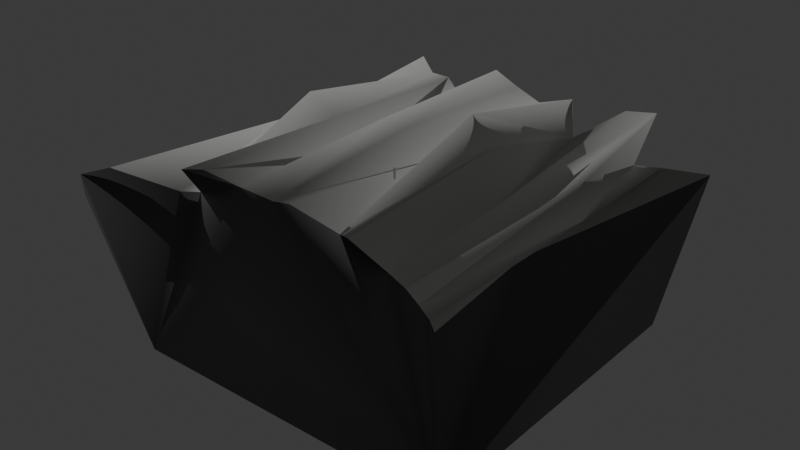 # Source: garrage.blend  (saved by Blender 4.5.90; exported with 4.5.12 LTS)
import bpy
from mathutils import Matrix  # noqa: F401  (used for matrix-valued properties, if any)

bpy.ops.wm.read_factory_settings(use_empty=True)
scene = bpy.context.scene
scene.name = 'Scene'

# ---- collections
col_base = bpy.data.collections.new('base'); scene.collection.children.link(col_base)
col_lights = bpy.data.collections.new('lights'); scene.collection.children.link(col_lights)
col_collection_3 = bpy.data.collections.new('Collection 3'); scene.collection.children.link(col_collection_3)

# ---- materials (node trees are filled in below, after node groups)
mat_base = bpy.data.materials.new('base')
mat_base.alpha_threshold = 0.0
mat_base.roughness = 0.5
mat_base.line_color = (0.0, 0.0, 0.0, 1.0)
mat_roofbeam = bpy.data.materials.new('roofBeam')
mat_floor = bpy.data.materials.new('floor')

# ---- material node trees
mat_base.use_nodes = True; mat_base.node_tree.nodes.clear()
_N = mat_base.node_tree.nodes; _L = mat_base.node_tree.links
n0 = _N.new('ShaderNodeOutputMaterial'); n0.name = 'Material Output'; n0.location = (200, 100)
n1 = _N.new('ShaderNodeBsdfPrincipled'); n1.name = 'Principled BSDF'; n1.location = (-200, 100)
n1.inputs[0].default_value = (0.1358, 0.1358, 0.1358, 1.0)
n1.inputs[3].default_value = 1.45
_L.new(n1.outputs[0], n0.inputs[0])
n0.is_active_output = True
mat_roofbeam.use_nodes = True; mat_roofbeam.node_tree.nodes.clear()
_N = mat_roofbeam.node_tree.nodes; _L = mat_roofbeam.node_tree.links
n0 = _N.new('ShaderNodeBsdfPrincipled'); n0.name = 'Principled BSDF'; n0.location = (-200, 100)
n0.inputs[0].default_value = (0.8044, 0.8276, 0.7816, 1.0)
n0.inputs[2].default_value = 1.0
n1 = _N.new('ShaderNodeOutputMaterial'); n1.name = 'Material Output'; n1.location = (200, 100)
n2 = _N.new('ShaderNodeTexNoise'); n2.name = 'Noise Texture'; n2.location = (-697, 101)
_L.new(n0.outputs[0], n1.inputs[0])
n1.is_active_output = True
mat_floor.use_nodes = True; mat_floor.node_tree.nodes.clear()
_N = mat_floor.node_tree.nodes; _L = mat_floor.node_tree.links
n0 = _N.new('ShaderNodeBsdfPrincipled'); n0.name = 'Principled BSDF'; n0.location = (-200, 100)
n0.inputs[0].default_value = (0.05871, 0.1143, 0.2504, 1.0)
n1 = _N.new('ShaderNodeOutputMaterial'); n1.name = 'Material Output'; n1.location = (200, 100)
_L.new(n0.outputs[0], n1.inputs[0])
n1.is_active_output = True

# ---- world
world_world = bpy.data.worlds.new('World'); scene.world = world_world
world_world.use_nodes = True; world_world.node_tree.nodes.clear()
_N = world_world.node_tree.nodes; _L = world_world.node_tree.links
n0 = _N.new('ShaderNodeOutputWorld'); n0.name = 'World Output'; n0.location = (200, 100)
n1 = _N.new('ShaderNodeBackground'); n1.name = 'Background'; n1.location = (-200, 100)
n1.inputs[0].default_value = (0.05088, 0.05088, 0.05088, 1.0)
_L.new(n1.outputs[0], n0.inputs[0])
n0.is_active_output = True
world_world.color = (0.05088, 0.05088, 0.05088)
world_world.sun_shadow_jitter_overblur = 0.0

# ---- lights
light_sun = bpy.data.lights.new('Sun', 'SUN')
light_sun.energy = 1.0
light_point = bpy.data.lights.new('Point', 'SPOT')
light_point.energy = 3762.0

# ---- meshes
me_plane = bpy.data.meshes.new('Plane')
me_plane.from_pydata([(1.0, -1.0, 0.0), (1.0, 1.0, 0.0), (0.0, -1.0, 0.0), (0.0, 1.0, 0.0), (0.8793, -0.8939, 0.8283), (1.161, 1.142, 0.9422), (0.7502, -0.8438, 0.8923), (0.8103, 0.9345, 0.9714), (0.559, -0.815, 0.9661), (0.6617, 1.064, 1.209), (0.35, -0.9103, 1.135), (0.365, 0.9954, 1.226), (0.0, -0.9755, 1.214), (0.0, 0.9809, 1.22), (-1.0, -1.0, 0.0), (-1.0, 1.0, 0.0), (-1.197, -1.173, 0.9565), (-0.8272, 0.8481, 0.8072), (-0.9617, -1.163, 1.171), (-0.8675, 1.021, 1.047), (-0.5957, -0.9037, 1.053), (-0.6381, 1.007, 1.153), (-0.376, -1.058, 1.293), (-0.3467, 0.8913, 1.115), (0.734, 0.0, 0.7696), (1.042, 0.0, 1.276), (0.9377, 1.015, 0.9633), (0.8448, -0.886, 0.8736), (0.5801, 0.0, 1.016), (0.811, 1.14, 1.21), (0.6656, -0.8341, 0.9417), (0.4012, 0.0, 1.447), (0.4606, 0.8663, 1.061), (0.5105, -1.033, 1.22), (0.0, 0.0, 1.277), (0.1817, 0.9416, 1.177), (0.184, -1.052, 1.287), (-1.001, 0.0, 0.8773), (-0.9049, 0.0, 1.096), (-0.8396, 0.8787, 0.8685), (-1.102, -1.243, 1.122), (-0.7014, 0.0, 1.303), (-0.8021, 1.121, 1.194), (-0.7161, -0.9401, 1.035), (-0.3377, 0.0, 1.06), (-0.4933, 0.9755, 1.166), (-0.5216, -1.07, 1.256), (-0.1836, 1.031, 1.266), (-0.1831, -1.009, 1.244), (-0.1837, 0.0, 1.272), (-0.5063, 0.0, 1.207), (-0.7592, 0.0, 1.115), (-0.9159, 0.0, 0.9423), (0.1811, 0.0, 1.149), (0.5394, 0.0, 1.312), (0.6776, 0.0, 0.9638), (1.055, 0.0, 1.076)], [], [(2, 3, 1, 0), (1, 5, 24, 4, 0), (56, 25, 6, 27), (55, 28, 8, 30), (54, 31, 10, 33), (53, 34, 12, 36), (2, 0, 4, 27, 6, 30, 8, 33, 10, 36, 12), (1, 3, 13, 35, 11, 32, 9, 29, 7, 26, 5), (2, 14, 15, 3), (15, 14, 16, 37, 17), (52, 40, 18, 38), (51, 43, 20, 41), (50, 46, 22, 44), (49, 48, 12, 34), (2, 12, 48, 22, 46, 20, 43, 18, 40, 16, 14), (15, 17, 39, 19, 42, 21, 45, 23, 47, 13, 3), (47, 49, 34, 13), (23, 44, 49, 47), (44, 22, 48, 49), (45, 50, 44, 23), (21, 41, 50, 45), (41, 20, 46, 50), (42, 51, 41, 21), (19, 38, 51, 42), (38, 18, 43, 51), (39, 52, 38, 19), (17, 37, 52, 39), (37, 16, 40, 52), (31, 53, 36, 10), (11, 35, 53, 31), (35, 13, 34, 53), (28, 54, 33, 8), (9, 32, 54, 28), (32, 11, 31, 54), (25, 55, 30, 6), (7, 29, 55, 25), (29, 9, 28, 55), (24, 56, 27, 4), (5, 26, 56, 24), (26, 7, 25, 56)])
me_plane.polygons.foreach_set('use_smooth', [True] * 40)
me_plane.polygons.foreach_set('material_index', [2, 0, 1, 1, 1, 1, 0, 0, 2, 0, 1, 1, 1, 1, 0, 0, 1, 1, 1, 1, 1, 1, 1, 1, 1, 1, 1, 1, 1, 1, 1, 1, 1, 1, 1, 1, 1, 1, 1, 1])
_k = {(0, 2): 1.0, (0, 1): 1.0, (1, 3): 1.0, (5, 24): 1.0, (1, 5): 1.0, (0, 4): 1.0, (5, 26): 1.0, (6, 27): 1.0, (7, 29): 1.0, (8, 30): 1.0, (9, 32): 1.0, (10, 33): 1.0, (11, 35): 1.0, (12, 36): 1.0, (2, 12): 1.0, (3, 13): 1.0, (2, 14): 1.0, (14, 15): 1.0, (3, 15): 1.0, (17, 37): 1.0, (15, 17): 1.0, (14, 16): 1.0, (17, 39): 1.0, (18, 40): 1.0, (19, 42): 1.0, (20, 43): 1.0, (21, 45): 1.0, (22, 46): 1.0, (23, 47): 1.0, (12, 48): 1.0, (4, 24): 1.0, (7, 26): 1.0, (4, 27): 1.0, (9, 29): 1.0, (6, 30): 1.0, (11, 32): 1.0, (8, 33): 1.0, (13, 35): 1.0, (10, 36): 1.0, (16, 37): 1.0, (19, 39): 1.0, (16, 40): 1.0, (21, 42): 1.0, (18, 43): 1.0, (23, 45): 1.0, (20, 46): 1.0, (13, 47): 1.0, (22, 48): 1.0}
me_plane.attributes.new('crease_edge', 'FLOAT', 'EDGE').data.foreach_set('value', [_k.get((min(e.vertices), max(e.vertices)), 0.0) for e in me_plane.edges])
_uv = me_plane.uv_layers.new(name='UVMap')
_uv.uv.foreach_set('vector', [0.5, 0.0, 0.5, 1.0, 1.0, 1.0, 1.0, 0.0, 1.0, 1.0, 1.0, 1.0, 1.0, 0.5, 1.0, 0.0, 1.0, 0.0, 1.0, 0.5, 1.0, 0.5, 1.0, 0.0, 1.0, 0.0, 1.0, 0.5, 1.0, 0.5, 1.0, 0.0, 1.0, 0.0, 1.0, 0.5, 1.0, 0.5, 1.0, 0.0, 1.0, 0.0, 1.0, 0.5, 1.0, 0.5, 1.0, 0.0, 1.0, 0.0, 0.5, 0.0, 1.0, 0.0, 1.0, 0.0, 1.0, 0.0, 1.0, 0.0, 1.0, 0.0, 1.0, 0.0, 1.0, 0.0, 1.0, 0.0, 1.0, 0.0, 1.0, 0.0, 1.0, 1.0, 0.5, 1.0, 1.0, 1.0, 1.0, 1.0, 1.0, 1.0, 1.0, 1.0, 1.0, 1.0, 1.0, 1.0, 1.0, 1.0, 1.0, 1.0, 1.0, 1.0, 0.5, 0.0, 1.0, 0.0, 1.0, 1.0, 0.5, 1.0, 1.0, 1.0, 1.0, 0.0, 1.0, 0.0, 1.0, 0.5, 1.0, 1.0, 1.0, 0.5, 1.0, 0.0, 1.0, 0.0, 1.0, 0.5, 1.0, 0.5, 1.0, 0.0, 1.0, 0.0, 1.0, 0.5, 1.0, 0.5, 1.0, 0.0, 1.0, 0.0, 1.0, 0.5, 1.0, 0.5, 1.0, 0.0, 1.0, 0.0, 1.0, 0.5, 0.5, 0.0, 1.0, 0.0, 1.0, 0.0, 1.0, 0.0, 1.0, 0.0, 1.0, 0.0, 1.0, 0.0, 1.0, 0.0, 1.0, 0.0, 1.0, 0.0, 1.0, 0.0, 1.0, 1.0, 1.0, 1.0, 1.0, 1.0, 1.0, 1.0, 1.0, 1.0, 1.0, 1.0, 1.0, 1.0, 1.0, 1.0, 1.0, 1.0, 1.0, 1.0, 0.5, 1.0, 1.0, 1.0, 1.0, 0.5, 1.0, 0.5, 1.0, 1.0, 1.0, 1.0, 1.0, 0.5, 1.0, 0.5, 1.0, 1.0, 1.0, 0.5, 1.0, 0.0, 1.0, 0.0, 1.0, 0.5, 1.0, 1.0, 1.0, 0.5, 1.0, 0.5, 1.0, 1.0, 1.0, 1.0, 1.0, 0.5, 1.0, 0.5, 1.0, 1.0, 1.0, 0.5, 1.0, 0.0, 1.0, 0.0, 1.0, 0.5, 1.0, 1.0, 1.0, 0.5, 1.0, 0.5, 1.0, 1.0, 1.0, 1.0, 1.0, 0.5, 1.0, 0.5, 1.0, 1.0, 1.0, 0.5, 1.0, 0.0, 1.0, 0.0, 1.0, 0.5, 1.0, 1.0, 1.0, 0.5, 1.0, 0.5, 1.0, 1.0, 1.0, 1.0, 1.0, 0.5, 1.0, 0.5, 1.0, 1.0, 1.0, 0.5, 1.0, 0.0, 1.0, 0.0, 1.0, 0.5, 1.0, 0.5, 1.0, 0.5, 1.0, 0.0, 1.0, 0.0, 1.0, 1.0, 1.0, 1.0, 1.0, 0.5, 1.0, 0.5, 1.0, 1.0, 1.0, 1.0, 1.0, 0.5, 1.0, 0.5, 1.0, 0.5, 1.0, 0.5, 1.0, 0.0, 1.0, 0.0, 1.0, 1.0, 1.0, 1.0, 1.0, 0.5, 1.0, 0.5, 1.0, 1.0, 1.0, 1.0, 1.0, 0.5, 1.0, 0.5, 1.0, 0.5, 1.0, 0.5, 1.0, 0.0, 1.0, 0.0, 1.0, 1.0, 1.0, 1.0, 1.0, 0.5, 1.0, 0.5, 1.0, 1.0, 1.0, 1.0, 1.0, 0.5, 1.0, 0.5, 1.0, 0.5, 1.0, 0.5, 1.0, 0.0, 1.0, 0.0, 1.0, 1.0, 1.0, 1.0, 1.0, 0.5, 1.0, 0.5, 1.0, 1.0, 1.0, 1.0, 1.0, 0.5, 1.0, 0.5])
me_plane.materials.append(mat_base)
me_plane.materials.append(mat_roofbeam)
me_plane.materials.append(mat_floor)
me_plane.update()
me_cylinder = bpy.data.meshes.new('Cylinder')
me_cylinder.from_pydata([(0.0, 1.0, -1.155), (0.0, 1.0, 0.8448), (0.3827, 0.9239, -1.155), (0.3827, 0.9239, 0.8448), (0.7071, 0.7071, -1.155), (0.7071, 0.7071, 0.8448), (0.9239, 0.3827, -1.155), (0.9239, 0.3827, 0.8448), (1.0, 0.0, -1.155), (1.0, 0.0, 0.8448), (0.9239, -0.3827, -1.155), (0.9239, -0.3827, 0.8448), (0.7071, -0.7071, -1.155), (0.7071, -0.7071, 0.8448), (0.3827, -0.9239, -1.155), (0.3827, -0.9239, 0.8448), (0.0, -1.0, -1.155), (0.0, -1.0, 0.8448), (-0.3827, -0.9239, -1.155), (-0.3827, -0.9239, 0.8448), (-0.7071, -0.7071, -1.155), (-0.7071, -0.7071, 0.8448), (-0.9239, -0.3827, -1.155), (-0.9239, -0.3827, 0.8448), (-1.0, 0.0, -1.155), (-1.0, 0.0, 0.8448), (-0.9239, 0.3827, -1.155), (-0.9239, 0.3827, 0.8448), (-0.7071, 0.7071, -1.155), (-0.7071, 0.7071, 0.8448), (-0.3827, 0.9239, -1.155), (-0.3827, 0.9239, 0.8448), (-29.78, 1.037, -2.247), (-29.78, 1.037, 0.8777), (-29.4, 0.9611, -2.247), (-29.4, 0.9611, 0.8777), (-29.07, 0.7443, -2.247), (-29.07, 0.7443, 0.8777), (-28.86, 0.4199, -2.247), (-28.86, 0.4199, 0.8777), (-28.78, 0.03723, -2.247), (-28.78, 0.03723, 0.8777), (-28.86, -0.3455, -2.247), (-28.86, -0.3455, 0.8777), (-29.07, -0.6699, -2.247), (-29.07, -0.6699, 0.8777), (-29.4, -0.8866, -2.247), (-29.4, -0.8866, 0.8777), (-29.78, -0.9628, -2.247), (-29.78, -0.9628, 0.8777), (-30.16, -0.8866, -2.247), (-30.16, -0.8866, 0.8777), (-30.49, -0.6699, -2.247), (-30.49, -0.6699, 0.8777), (-30.7, -0.3455, -2.247), (-30.7, -0.3455, 0.8777), (-30.78, 0.03723, -2.247), (-30.78, 0.03723, 0.8777), (-30.7, 0.4199, -2.247), (-30.7, 0.4199, 0.8777), (-30.49, 0.7443, -2.247), (-30.49, 0.7443, 0.8777), (-30.16, 0.9611, -2.247), (-30.16, 0.9611, 0.8777), (-29.78, 52.84, -2.247), (-29.78, 52.84, 0.8777), (-29.4, 52.76, -2.247), (-29.4, 52.76, 0.8777), (-29.07, 52.54, -2.247), (-29.07, 52.54, 0.8777), (-28.86, 52.22, -2.247), (-28.86, 52.22, 0.8777), (-28.78, 51.84, -2.247), (-28.78, 51.84, 0.8777), (-28.86, 51.45, -2.247), (-28.86, 51.45, 0.8777), (-29.07, 51.13, -2.247), (-29.07, 51.13, 0.8777), (-29.4, 50.91, -2.247), (-29.4, 50.91, 0.8777), (-29.78, 50.84, -2.247), (-29.78, 50.84, 0.8777), (-30.16, 50.91, -2.247), (-30.16, 50.91, 0.8777), (-30.49, 51.13, -2.247), (-30.49, 51.13, 0.8777), (-30.7, 51.45, -2.247), (-30.7, 51.45, 0.8777), (-30.78, 51.84, -2.247), (-30.78, 51.84, 0.8777), (-30.7, 52.22, -2.247), (-30.7, 52.22, 0.8777), (-30.49, 52.54, -2.247), (-30.49, 52.54, 0.8777), (-30.16, 52.76, -2.247), (-30.16, 52.76, 0.8777)], [], [(0, 1, 3, 2), (2, 3, 5, 4), (4, 5, 7, 6), (6, 7, 9, 8), (8, 9, 11, 10), (10, 11, 13, 12), (12, 13, 15, 14), (14, 15, 17, 16), (16, 17, 19, 18), (18, 19, 21, 20), (20, 21, 23, 22), (22, 23, 25, 24), (24, 25, 27, 26), (26, 27, 29, 28), (3, 1, 31, 29, 27, 25, 23, 21, 19, 17, 15, 13, 11, 9, 7, 5), (28, 29, 31, 30), (30, 31, 1, 0), (0, 2, 4, 6, 8, 10, 12, 14, 16, 18, 20, 22, 24, 26, 28, 30), (32, 33, 35, 34), (34, 35, 37, 36), (36, 37, 39, 38), (38, 39, 41, 40), (40, 41, 43, 42), (42, 43, 45, 44), (44, 45, 47, 46), (46, 47, 49, 48), (48, 49, 51, 50), (50, 51, 53, 52), (52, 53, 55, 54), (54, 55, 57, 56), (56, 57, 59, 58), (58, 59, 61, 60), (35, 33, 63, 61, 59, 57, 55, 53, 51, 49, 47, 45, 43, 41, 39, 37), (60, 61, 63, 62), (62, 63, 33, 32), (32, 34, 36, 38, 40, 42, 44, 46, 48, 50, 52, 54, 56, 58, 60, 62), (64, 65, 67, 66), (66, 67, 69, 68), (68, 69, 71, 70), (70, 71, 73, 72), (72, 73, 75, 74), (74, 75, 77, 76), (76, 77, 79, 78), (78, 79, 81, 80), (80, 81, 83, 82), (82, 83, 85, 84), (84, 85, 87, 86), (86, 87, 89, 88), (88, 89, 91, 90), (90, 91, 93, 92), (67, 65, 95, 93, 91, 89, 87, 85, 83, 81, 79, 77, 75, 73, 71, 69), (92, 93, 95, 94), (94, 95, 65, 64), (64, 66, 68, 70, 72, 74, 76, 78, 80, 82, 84, 86, 88, 90, 92, 94)])
_uv = me_cylinder.uv_layers.new(name='UVMap')
_uv.uv.foreach_set('vector', [1.0, 0.5, 1.0, 1.0, 0.9375, 1.0, 0.9375, 0.5, 0.9375, 0.5, 0.9375, 1.0, 0.875, 1.0, 0.875, 0.5, 0.875, 0.5, 0.875, 1.0, 0.8125, 1.0, 0.8125, 0.5, 0.8125, 0.5, 0.8125, 1.0, 0.75, 1.0, 0.75, 0.5, 0.75, 0.5, 0.75, 1.0, 0.6875, 1.0, 0.6875, 0.5, 0.6875, 0.5, 0.6875, 1.0, 0.625, 1.0, 0.625, 0.5, 0.625, 0.5, 0.625, 1.0, 0.5625, 1.0, 0.5625, 0.5, 0.5625, 0.5, 0.5625, 1.0, 0.5, 1.0, 0.5, 0.5, 0.5, 0.5, 0.5, 1.0, 0.4375, 1.0, 0.4375, 0.5, 0.4375, 0.5, 0.4375, 1.0, 0.375, 1.0, 0.375, 0.5, 0.375, 0.5, 0.375, 1.0, 0.3125, 1.0, 0.3125, 0.5, 0.3125, 0.5, 0.3125, 1.0, 0.25, 1.0, 0.25, 0.5, 0.25, 0.5, 0.25, 1.0, 0.1875, 1.0, 0.1875, 0.5, 0.1875, 0.5, 0.1875, 1.0, 0.125, 1.0, 0.125, 0.5, 0.3418, 0.4717, 0.25, 0.49, 0.1582, 0.4717, 0.08029, 0.4197, 0.02827, 0.3418, 0.01, 0.25, 0.02827, 0.1582, 0.08029, 0.08029, 0.1582, 0.02827, 0.25, 0.01, 0.3418, 0.02827, 0.4197, 0.08029, 0.4717, 0.1582, 0.49, 0.25, 0.4717, 0.3418, 0.4197, 0.4197, 0.125, 0.5, 0.125, 1.0, 0.0625, 1.0, 0.0625, 0.5, 0.0625, 0.5, 0.0625, 1.0, 0.0, 1.0, 0.0, 0.5, 0.75, 0.49, 0.8418, 0.4717, 0.9197, 0.4197, 0.9717, 0.3418, 0.99, 0.25, 0.9717, 0.1582, 0.9197, 0.08029, 0.8418, 0.02827, 0.75, 0.01, 0.6582, 0.02827, 0.5803, 0.08029, 0.5283, 0.1582, 0.51, 0.25, 0.5283, 0.3418, 0.5803, 0.4197, 0.6582, 0.4717, 1.0, 0.5, 1.0, 1.0, 0.9375, 1.0, 0.9375, 0.5, 0.9375, 0.5, 0.9375, 1.0, 0.875, 1.0, 0.875, 0.5, 0.875, 0.5, 0.875, 1.0, 0.8125, 1.0, 0.8125, 0.5, 0.8125, 0.5, 0.8125, 1.0, 0.75, 1.0, 0.75, 0.5, 0.75, 0.5, 0.75, 1.0, 0.6875, 1.0, 0.6875, 0.5, 0.6875, 0.5, 0.6875, 1.0, 0.625, 1.0, 0.625, 0.5, 0.625, 0.5, 0.625, 1.0, 0.5625, 1.0, 0.5625, 0.5, 0.5625, 0.5, 0.5625, 1.0, 0.5, 1.0, 0.5, 0.5, 0.5, 0.5, 0.5, 1.0, 0.4375, 1.0, 0.4375, 0.5, 0.4375, 0.5, 0.4375, 1.0, 0.375, 1.0, 0.375, 0.5, 0.375, 0.5, 0.375, 1.0, 0.3125, 1.0, 0.3125, 0.5, 0.3125, 0.5, 0.3125, 1.0, 0.25, 1.0, 0.25, 0.5, 0.25, 0.5, 0.25, 1.0, 0.1875, 1.0, 0.1875, 0.5, 0.1875, 0.5, 0.1875, 1.0, 0.125, 1.0, 0.125, 0.5, 0.3418, 0.4717, 0.25, 0.49, 0.1582, 0.4717, 0.08029, 0.4197, 0.02827, 0.3418, 0.01, 0.25, 0.02827, 0.1582, 0.08029, 0.08029, 0.1582, 0.02827, 0.25, 0.01, 0.3418, 0.02827, 0.4197, 0.08029, 0.4717, 0.1582, 0.49, 0.25, 0.4717, 0.3418, 0.4197, 0.4197, 0.125, 0.5, 0.125, 1.0, 0.0625, 1.0, 0.0625, 0.5, 0.0625, 0.5, 0.0625, 1.0, 0.0, 1.0, 0.0, 0.5, 0.75, 0.49, 0.8418, 0.4717, 0.9197, 0.4197, 0.9717, 0.3418, 0.99, 0.25, 0.9717, 0.1582, 0.9197, 0.08029, 0.8418, 0.02827, 0.75, 0.01, 0.6582, 0.02827, 0.5803, 0.08029, 0.5283, 0.1582, 0.51, 0.25, 0.5283, 0.3418, 0.5803, 0.4197, 0.6582, 0.4717, 1.0, 0.5, 1.0, 1.0, 0.9375, 1.0, 0.9375, 0.5, 0.9375, 0.5, 0.9375, 1.0, 0.875, 1.0, 0.875, 0.5, 0.875, 0.5, 0.875, 1.0, 0.8125, 1.0, 0.8125, 0.5, 0.8125, 0.5, 0.8125, 1.0, 0.75, 1.0, 0.75, 0.5, 0.75, 0.5, 0.75, 1.0, 0.6875, 1.0, 0.6875, 0.5, 0.6875, 0.5, 0.6875, 1.0, 0.625, 1.0, 0.625, 0.5, 0.625, 0.5, 0.625, 1.0, 0.5625, 1.0, 0.5625, 0.5, 0.5625, 0.5, 0.5625, 1.0, 0.5, 1.0, 0.5, 0.5, 0.5, 0.5, 0.5, 1.0, 0.4375, 1.0, 0.4375, 0.5, 0.4375, 0.5, 0.4375, 1.0, 0.375, 1.0, 0.375, 0.5, 0.375, 0.5, 0.375, 1.0, 0.3125, 1.0, 0.3125, 0.5, 0.3125, 0.5, 0.3125, 1.0, 0.25, 1.0, 0.25, 0.5, 0.25, 0.5, 0.25, 1.0, 0.1875, 1.0, 0.1875, 0.5, 0.1875, 0.5, 0.1875, 1.0, 0.125, 1.0, 0.125, 0.5, 0.3418, 0.4717, 0.25, 0.49, 0.1582, 0.4717, 0.08029, 0.4197, 0.02827, 0.3418, 0.01, 0.25, 0.02827, 0.1582, 0.08029, 0.08029, 0.1582, 0.02827, 0.25, 0.01, 0.3418, 0.02827, 0.4197, 0.08029, 0.4717, 0.1582, 0.49, 0.25, 0.4717, 0.3418, 0.4197, 0.4197, 0.125, 0.5, 0.125, 1.0, 0.0625, 1.0, 0.0625, 0.5, 0.0625, 0.5, 0.0625, 1.0, 0.0, 1.0, 0.0, 0.5, 0.75, 0.49, 0.8418, 0.4717, 0.9197, 0.4197, 0.9717, 0.3418, 0.99, 0.25, 0.9717, 0.1582, 0.9197, 0.08029, 0.8418, 0.02827, 0.75, 0.01, 0.6582, 0.02827, 0.5803, 0.08029, 0.5283, 0.1582, 0.51, 0.25, 0.5283, 0.3418, 0.5803, 0.4197, 0.6582, 0.4717])
me_cylinder.update()
me_cone = bpy.data.meshes.new('Cone')
me_cone.from_pydata([(0.0, 1.0, -1.0), (0.3827, 0.9239, -1.0), (0.7071, 0.7071, -1.0), (0.9239, 0.3827, -1.0), (1.0, 0.0, -1.0), (0.9239, -0.3827, -1.0), (0.7071, -0.7071, -1.0), (0.3827, -0.9239, -1.0), (0.0, -1.0, -1.0), (-0.3827, -0.9239, -1.0), (-0.7071, -0.7071, -1.0), (-0.9239, -0.3827, -1.0), (-1.0, 0.0, -1.0), (-0.9239, 0.3827, -1.0), (-0.7071, 0.7071, -1.0), (-0.3827, 0.9239, -1.0), (0.0, 0.0, 1.0), (0.0, 1.0, -1.367), (0.3827, 0.9239, -1.367), (0.7071, 0.7071, -1.367), (0.9239, 0.3827, -1.367), (1.0, 0.0, -1.367), (0.9239, -0.3827, -1.367), (0.7071, -0.7071, -1.367), (0.3827, -0.9239, -1.367), (0.0, -1.0, -1.367), (-0.3827, -0.9239, -1.367), (-0.7071, -0.7071, -1.367), (-0.9239, -0.3827, -1.367), (-1.0, 0.0, -1.367), (-0.9239, 0.3827, -1.367), (-0.7071, 0.7071, -1.367), (-0.3827, 0.9239, -1.367), (-7.863e-10, -1.07, -1.183), (-0.4096, -0.9889, -1.183), (-1.07, 5.242e-10, -1.183), (-0.9889, 0.4096, -1.183), (0.4096, 0.9889, -1.183), (0.7569, 0.7569, -1.183), (0.9889, -0.4096, -1.183), (0.7569, -0.7569, -1.183), (-0.7569, -0.7569, -1.183), (-0.7569, 0.7569, -1.183), (0.9889, 0.4096, -1.183), (0.4096, -0.9889, -1.183), (-0.9889, -0.4096, -1.183), (-0.4096, 0.9889, -1.183), (1.07, 5.242e-10, -1.183), (-7.863e-10, 1.07, -1.183), (0.7243, 0.01718, -1.367), (0.4059, 0.4059, -1.367), (0.01718, 0.7243, -1.367), (0.3827, -0.3827, -1.367), (1.49e-08, -1.49e-08, -1.367), (-0.3827, 0.3827, -1.367), (-0.01718, -0.7243, -1.367), (-0.4059, -0.4059, -1.367), (-0.7243, -0.01718, -1.367), (9.988, 1.0, -7.743), (10.37, 0.9239, -7.743), (10.7, 0.7071, -7.743), (10.91, 0.3827, -7.743), (10.99, 0.0, -7.743), (10.91, -0.3827, -7.743), (10.7, -0.7071, -7.743), (10.37, -0.9239, -7.743), (9.988, -1.0, -7.743), (9.606, -0.9239, -7.743), (9.281, -0.7071, -7.743), (9.064, -0.3827, -7.743), (8.988, 0.0, -7.743), (9.064, 0.3827, -7.743), (9.281, 0.7071, -7.743), (9.606, 0.9239, -7.743), (9.988, 0.0, -5.743), (9.988, 1.0, -8.11), (10.37, 0.9239, -8.11), (10.7, 0.7071, -8.11), (10.91, 0.3827, -8.11), (10.99, 0.0, -8.11), (10.91, -0.3827, -8.11), (10.7, -0.7071, -8.11), (10.37, -0.9239, -8.11), (9.988, -1.0, -8.11), (9.606, -0.9239, -8.11), (9.281, -0.7071, -8.11), (9.064, -0.3827, -8.11), (8.988, 0.0, -8.11), (9.064, 0.3827, -8.11), (9.281, 0.7071, -8.11), (9.606, 0.9239, -8.11), (9.988, -1.07, -7.926), (9.579, -0.9889, -7.926), (8.918, 5.242e-10, -7.926), (8.999, 0.4096, -7.926), (10.4, 0.9889, -7.926), (10.75, 0.7569, -7.926), (10.98, -0.4096, -7.926), (10.75, -0.7569, -7.926), (9.231, -0.7569, -7.926), (9.231, 0.7569, -7.926), (10.98, 0.4096, -7.926), (10.4, -0.9889, -7.926), (8.999, -0.4096, -7.926), (9.579, 0.9889, -7.926), (11.06, 5.242e-10, -7.926), (9.988, 1.07, -7.926), (10.71, 0.01718, -8.11), (10.39, 0.4059, -8.11), (10.01, 0.7243, -8.11), (10.37, -0.3827, -8.11), (9.988, -1.49e-08, -8.11), (9.606, 0.3827, -8.11), (9.971, -0.7243, -8.11), (9.582, -0.4059, -8.11), (9.264, -0.01718, -8.11), (9.988, -16.37, -7.743), (10.37, -16.44, -7.743), (10.7, -16.66, -7.743), (10.91, -16.98, -7.743), (10.99, -17.37, -7.743), (10.91, -17.75, -7.743), (10.7, -18.07, -7.743), (10.37, -18.29, -7.743), (9.988, -18.37, -7.743), (9.606, -18.29, -7.743), (9.281, -18.07, -7.743), (9.064, -17.75, -7.743), (8.988, -17.37, -7.743), (9.064, -16.98, -7.743), (9.281, -16.66, -7.743), (9.606, -16.44, -7.743), (9.988, -17.37, -5.743), (9.988, -16.37, -8.11), (10.37, -16.44, -8.11), (10.7, -16.66, -8.11), (10.91, -16.98, -8.11), (10.99, -17.37, -8.11), (10.91, -17.75, -8.11), (10.7, -18.07, -8.11), (10.37, -18.29, -8.11), (9.988, -18.37, -8.11), (9.606, -18.29, -8.11), (9.281, -18.07, -8.11), (9.064, -17.75, -8.11), (8.988, -17.37, -8.11), (9.064, -16.98, -8.11), (9.281, -16.66, -8.11), (9.606, -16.44, -8.11), (9.988, -18.44, -7.926), (9.579, -18.36, -7.926), (8.918, -17.37, -7.926), (8.999, -16.96, -7.926), (10.4, -16.38, -7.926), (10.75, -16.61, -7.926), (10.98, -17.78, -7.926), (10.75, -18.12, -7.926), (9.231, -18.12, -7.926), (9.231, -16.61, -7.926), (10.98, -16.96, -7.926), (10.4, -18.36, -7.926), (8.999, -17.78, -7.926), (9.579, -16.38, -7.926), (11.06, -17.37, -7.926), (9.988, -16.3, -7.926), (10.71, -17.35, -8.11), (10.39, -16.96, -8.11), (10.01, -16.64, -8.11), (10.37, -17.75, -8.11), (9.988, -17.37, -8.11), (9.606, -16.98, -8.11), (9.971, -18.09, -8.11), (9.582, -17.77, -8.11), (9.264, -17.38, -8.11)], [], [(0, 16, 1), (1, 16, 2), (2, 16, 3), (3, 16, 4), (4, 16, 5), (5, 16, 6), (6, 16, 7), (7, 16, 8), (8, 16, 9), (9, 16, 10), (10, 16, 11), (11, 16, 12), (12, 16, 13), (13, 16, 14), (33, 34, 26, 25), (14, 16, 15), (15, 16, 0), (35, 36, 30, 29), (37, 38, 19, 18), (39, 40, 23, 22), (34, 41, 27, 26), (36, 42, 31, 30), (38, 43, 20, 19), (40, 44, 24, 23), (41, 45, 28, 27), (42, 46, 32, 31), (43, 47, 21, 20), (48, 37, 18, 17), (44, 33, 25, 24), (45, 35, 29, 28), (46, 48, 17, 32), (47, 39, 22, 21), (4, 5, 39, 47), (15, 0, 48, 46), (11, 12, 35, 45), (7, 8, 33, 44), (0, 1, 37, 48), (3, 4, 47, 43), (14, 15, 46, 42), (10, 11, 45, 41), (6, 7, 44, 40), (2, 3, 43, 38), (13, 14, 42, 36), (9, 10, 41, 34), (5, 6, 40, 39), (1, 2, 38, 37), (12, 13, 36, 35), (8, 9, 34, 33), (21, 22, 49, 20), (22, 23, 52, 49), (23, 24, 55, 52), (24, 25, 26, 55), (20, 49, 50, 19), (49, 52, 53, 50), (52, 55, 56, 53), (55, 26, 27, 56), (19, 50, 51, 18), (50, 53, 54, 51), (53, 56, 57, 54), (56, 27, 28, 57), (18, 51, 32, 17), (51, 54, 31, 32), (54, 57, 30, 31), (57, 28, 29, 30), (58, 74, 59), (59, 74, 60), (60, 74, 61), (61, 74, 62), (62, 74, 63), (63, 74, 64), (64, 74, 65), (65, 74, 66), (66, 74, 67), (67, 74, 68), (68, 74, 69), (69, 74, 70), (70, 74, 71), (71, 74, 72), (91, 92, 84, 83), (72, 74, 73), (73, 74, 58), (93, 94, 88, 87), (95, 96, 77, 76), (97, 98, 81, 80), (92, 99, 85, 84), (94, 100, 89, 88), (96, 101, 78, 77), (98, 102, 82, 81), (99, 103, 86, 85), (100, 104, 90, 89), (101, 105, 79, 78), (106, 95, 76, 75), (102, 91, 83, 82), (103, 93, 87, 86), (104, 106, 75, 90), (105, 97, 80, 79), (62, 63, 97, 105), (73, 58, 106, 104), (69, 70, 93, 103), (65, 66, 91, 102), (58, 59, 95, 106), (61, 62, 105, 101), (72, 73, 104, 100), (68, 69, 103, 99), (64, 65, 102, 98), (60, 61, 101, 96), (71, 72, 100, 94), (67, 68, 99, 92), (63, 64, 98, 97), (59, 60, 96, 95), (70, 71, 94, 93), (66, 67, 92, 91), (79, 80, 107, 78), (80, 81, 110, 107), (81, 82, 113, 110), (82, 83, 84, 113), (78, 107, 108, 77), (107, 110, 111, 108), (110, 113, 114, 111), (113, 84, 85, 114), (77, 108, 109, 76), (108, 111, 112, 109), (111, 114, 115, 112), (114, 85, 86, 115), (76, 109, 90, 75), (109, 112, 89, 90), (112, 115, 88, 89), (115, 86, 87, 88), (116, 132, 117), (117, 132, 118), (118, 132, 119), (119, 132, 120), (120, 132, 121), (121, 132, 122), (122, 132, 123), (123, 132, 124), (124, 132, 125), (125, 132, 126), (126, 132, 127), (127, 132, 128), (128, 132, 129), (129, 132, 130), (149, 150, 142, 141), (130, 132, 131), (131, 132, 116), (151, 152, 146, 145), (153, 154, 135, 134), (155, 156, 139, 138), (150, 157, 143, 142), (152, 158, 147, 146), (154, 159, 136, 135), (156, 160, 140, 139), (157, 161, 144, 143), (158, 162, 148, 147), (159, 163, 137, 136), (164, 153, 134, 133), (160, 149, 141, 140), (161, 151, 145, 144), (162, 164, 133, 148), (163, 155, 138, 137), (120, 121, 155, 163), (131, 116, 164, 162), (127, 128, 151, 161), (123, 124, 149, 160), (116, 117, 153, 164), (119, 120, 163, 159), (130, 131, 162, 158), (126, 127, 161, 157), (122, 123, 160, 156), (118, 119, 159, 154), (129, 130, 158, 152), (125, 126, 157, 150), (121, 122, 156, 155), (117, 118, 154, 153), (128, 129, 152, 151), (124, 125, 150, 149), (137, 138, 165, 136), (138, 139, 168, 165), (139, 140, 171, 168), (140, 141, 142, 171), (136, 165, 166, 135), (165, 168, 169, 166), (168, 171, 172, 169), (171, 142, 143, 172), (135, 166, 167, 134), (166, 169, 170, 167), (169, 172, 173, 170), (172, 143, 144, 173), (134, 167, 148, 133), (167, 170, 147, 148), (170, 173, 146, 147), (173, 144, 145, 146)])
_uv = me_cone.uv_layers.new(name='UVMap')
_uv.uv.foreach_set('vector', [0.25, 0.49, 0.25, 0.25, 0.3418, 0.4717, 0.3418, 0.4717, 0.25, 0.25, 0.4197, 0.4197, 0.4197, 0.4197, 0.25, 0.25, 0.4717, 0.3418, 0.4717, 0.3418, 0.25, 0.25, 0.49, 0.25, 0.49, 0.25, 0.25, 0.25, 0.4717, 0.1582, 0.4717, 0.1582, 0.25, 0.25, 0.4197, 0.08029, 0.4197, 0.08029, 0.25, 0.25, 0.3418, 0.02827, 0.3418, 0.02827, 0.25, 0.25, 0.25, 0.01, 0.25, 0.01, 0.25, 0.25, 0.1582, 0.02827, 0.1582, 0.02827, 0.25, 0.25, 0.08029, 0.08029, 0.08029, 0.08029, 0.25, 0.25, 0.02827, 0.1582, 0.02827, 0.1582, 0.25, 0.25, 0.01, 0.25, 0.01, 0.25, 0.25, 0.25, 0.02827, 0.3418, 0.02827, 0.3418, 0.25, 0.25, 0.08029, 0.4197, 0.25, 0.01, 0.1582, 0.02827, 0.1582, 0.02827, 0.25, 0.01, 0.08029, 0.4197, 0.25, 0.25, 0.1582, 0.4717, 0.1582, 0.4717, 0.25, 0.25, 0.25, 0.49, 0.01, 0.25, 0.02827, 0.3418, 0.02827, 0.3418, 0.01, 0.25, 0.3418, 0.4717, 0.4197, 0.4197, 0.4197, 0.4197, 0.3418, 0.4717, 0.4717, 0.1582, 0.4197, 0.08029, 0.4197, 0.08029, 0.4717, 0.1582, 0.1582, 0.02827, 0.08029, 0.08029, 0.08029, 0.08029, 0.1582, 0.02827, 0.02827, 0.3418, 0.08029, 0.4197, 0.08029, 0.4197, 0.02827, 0.3418, 0.4197, 0.4197, 0.4717, 0.3418, 0.4717, 0.3418, 0.4197, 0.4197, 0.4197, 0.08029, 0.3418, 0.02827, 0.3418, 0.02827, 0.4197, 0.08029, 0.08029, 0.08029, 0.02827, 0.1582, 0.02827, 0.1582, 0.08029, 0.08029, 0.08029, 0.4197, 0.1582, 0.4717, 0.1582, 0.4717, 0.08029, 0.4197, 0.4717, 0.3418, 0.49, 0.25, 0.49, 0.25, 0.4717, 0.3418, 0.25, 0.49, 0.3418, 0.4717, 0.3418, 0.4717, 0.25, 0.49, 0.3418, 0.02827, 0.25, 0.01, 0.25, 0.01, 0.3418, 0.02827, 0.02827, 0.1582, 0.01, 0.25, 0.01, 0.25, 0.02827, 0.1582, 0.1582, 0.4717, 0.25, 0.49, 0.25, 0.49, 0.1582, 0.4717, 0.49, 0.25, 0.4717, 0.1582, 0.4717, 0.1582, 0.49, 0.25, 0.49, 0.25, 0.4717, 0.1582, 0.4717, 0.1582, 0.49, 0.25, 0.1582, 0.4717, 0.25, 0.49, 0.25, 0.49, 0.1582, 0.4717, 0.02827, 0.1582, 0.01, 0.25, 0.01, 0.25, 0.02827, 0.1582, 0.3418, 0.02827, 0.25, 0.01, 0.25, 0.01, 0.3418, 0.02827, 0.25, 0.49, 0.3418, 0.4717, 0.3418, 0.4717, 0.25, 0.49, 0.4717, 0.3418, 0.49, 0.25, 0.49, 0.25, 0.4717, 0.3418, 0.08029, 0.4197, 0.1582, 0.4717, 0.1582, 0.4717, 0.08029, 0.4197, 0.08029, 0.08029, 0.02827, 0.1582, 0.02827, 0.1582, 0.08029, 0.08029, 0.4197, 0.08029, 0.3418, 0.02827, 0.3418, 0.02827, 0.4197, 0.08029, 0.4197, 0.4197, 0.4717, 0.3418, 0.4717, 0.3418, 0.4197, 0.4197, 0.02827, 0.3418, 0.08029, 0.4197, 0.08029, 0.4197, 0.02827, 0.3418, 0.1582, 0.02827, 0.08029, 0.08029, 0.08029, 0.08029, 0.1582, 0.02827, 0.4717, 0.1582, 0.4197, 0.08029, 0.4197, 0.08029, 0.4717, 0.1582, 0.3418, 0.4717, 0.4197, 0.4197, 0.4197, 0.4197, 0.3418, 0.4717, 0.01, 0.25, 0.02827, 0.3418, 0.02827, 0.3418, 0.01, 0.25, 0.25, 0.01, 0.1582, 0.02827, 0.1582, 0.02827, 0.25, 0.01, 0.49, 0.25, 0.4717, 0.1582, 0.3933, 0.25, 0.4717, 0.3418, 0.4717, 0.1582, 0.4197, 0.08029, 0.3263, 0.1737, 0.3933, 0.25, 0.4197, 0.08029, 0.3418, 0.02827, 0.25, 0.1067, 0.3263, 0.1737, 0.3418, 0.02827, 0.25, 0.01, 0.1582, 0.02827, 0.25, 0.1067, 0.4717, 0.3418, 0.3933, 0.25, 0.3263, 0.3263, 0.4197, 0.4197, 0.3933, 0.25, 0.3263, 0.1737, 0.25, 0.25, 0.3263, 0.3263, 0.3263, 0.1737, 0.25, 0.1067, 0.1737, 0.1737, 0.25, 0.25, 0.25, 0.1067, 0.1582, 0.02827, 0.08029, 0.08029, 0.1737, 0.1737, 0.4197, 0.4197, 0.3263, 0.3263, 0.25, 0.3933, 0.3418, 0.4717, 0.3263, 0.3263, 0.25, 0.25, 0.1737, 0.3263, 0.25, 0.3933, 0.25, 0.25, 0.1737, 0.1737, 0.1067, 0.25, 0.1737, 0.3263, 0.1737, 0.1737, 0.08029, 0.08029, 0.02827, 0.1582, 0.1067, 0.25, 0.3418, 0.4717, 0.25, 0.3933, 0.1582, 0.4717, 0.25, 0.49, 0.25, 0.3933, 0.1737, 0.3263, 0.08029, 0.4197, 0.1582, 0.4717, 0.1737, 0.3263, 0.1067, 0.25, 0.02827, 0.3418, 0.08029, 0.4197, 0.1067, 0.25, 0.02827, 0.1582, 0.01, 0.25, 0.02827, 0.3418, 0.25, 0.49, 0.25, 0.25, 0.3418, 0.4717, 0.3418, 0.4717, 0.25, 0.25, 0.4197, 0.4197, 0.4197, 0.4197, 0.25, 0.25, 0.4717, 0.3418, 0.4717, 0.3418, 0.25, 0.25, 0.49, 0.25, 0.49, 0.25, 0.25, 0.25, 0.4717, 0.1582, 0.4717, 0.1582, 0.25, 0.25, 0.4197, 0.08029, 0.4197, 0.08029, 0.25, 0.25, 0.3418, 0.02827, 0.3418, 0.02827, 0.25, 0.25, 0.25, 0.01, 0.25, 0.01, 0.25, 0.25, 0.1582, 0.02827, 0.1582, 0.02827, 0.25, 0.25, 0.08029, 0.08029, 0.08029, 0.08029, 0.25, 0.25, 0.02827, 0.1582, 0.02827, 0.1582, 0.25, 0.25, 0.01, 0.25, 0.01, 0.25, 0.25, 0.25, 0.02827, 0.3418, 0.02827, 0.3418, 0.25, 0.25, 0.08029, 0.4197, 0.25, 0.01, 0.1582, 0.02827, 0.1582, 0.02827, 0.25, 0.01, 0.08029, 0.4197, 0.25, 0.25, 0.1582, 0.4717, 0.1582, 0.4717, 0.25, 0.25, 0.25, 0.49, 0.01, 0.25, 0.02827, 0.3418, 0.02827, 0.3418, 0.01, 0.25, 0.3418, 0.4717, 0.4197, 0.4197, 0.4197, 0.4197, 0.3418, 0.4717, 0.4717, 0.1582, 0.4197, 0.08029, 0.4197, 0.08029, 0.4717, 0.1582, 0.1582, 0.02827, 0.08029, 0.08029, 0.08029, 0.08029, 0.1582, 0.02827, 0.02827, 0.3418, 0.08029, 0.4197, 0.08029, 0.4197, 0.02827, 0.3418, 0.4197, 0.4197, 0.4717, 0.3418, 0.4717, 0.3418, 0.4197, 0.4197, 0.4197, 0.08029, 0.3418, 0.02827, 0.3418, 0.02827, 0.4197, 0.08029, 0.08029, 0.08029, 0.02827, 0.1582, 0.02827, 0.1582, 0.08029, 0.08029, 0.08029, 0.4197, 0.1582, 0.4717, 0.1582, 0.4717, 0.08029, 0.4197, 0.4717, 0.3418, 0.49, 0.25, 0.49, 0.25, 0.4717, 0.3418, 0.25, 0.49, 0.3418, 0.4717, 0.3418, 0.4717, 0.25, 0.49, 0.3418, 0.02827, 0.25, 0.01, 0.25, 0.01, 0.3418, 0.02827, 0.02827, 0.1582, 0.01, 0.25, 0.01, 0.25, 0.02827, 0.1582, 0.1582, 0.4717, 0.25, 0.49, 0.25, 0.49, 0.1582, 0.4717, 0.49, 0.25, 0.4717, 0.1582, 0.4717, 0.1582, 0.49, 0.25, 0.49, 0.25, 0.4717, 0.1582, 0.4717, 0.1582, 0.49, 0.25, 0.1582, 0.4717, 0.25, 0.49, 0.25, 0.49, 0.1582, 0.4717, 0.02827, 0.1582, 0.01, 0.25, 0.01, 0.25, 0.02827, 0.1582, 0.3418, 0.02827, 0.25, 0.01, 0.25, 0.01, 0.3418, 0.02827, 0.25, 0.49, 0.3418, 0.4717, 0.3418, 0.4717, 0.25, 0.49, 0.4717, 0.3418, 0.49, 0.25, 0.49, 0.25, 0.4717, 0.3418, 0.08029, 0.4197, 0.1582, 0.4717, 0.1582, 0.4717, 0.08029, 0.4197, 0.08029, 0.08029, 0.02827, 0.1582, 0.02827, 0.1582, 0.08029, 0.08029, 0.4197, 0.08029, 0.3418, 0.02827, 0.3418, 0.02827, 0.4197, 0.08029, 0.4197, 0.4197, 0.4717, 0.3418, 0.4717, 0.3418, 0.4197, 0.4197, 0.02827, 0.3418, 0.08029, 0.4197, 0.08029, 0.4197, 0.02827, 0.3418, 0.1582, 0.02827, 0.08029, 0.08029, 0.08029, 0.08029, 0.1582, 0.02827, 0.4717, 0.1582, 0.4197, 0.08029, 0.4197, 0.08029, 0.4717, 0.1582, 0.3418, 0.4717, 0.4197, 0.4197, 0.4197, 0.4197, 0.3418, 0.4717, 0.01, 0.25, 0.02827, 0.3418, 0.02827, 0.3418, 0.01, 0.25, 0.25, 0.01, 0.1582, 0.02827, 0.1582, 0.02827, 0.25, 0.01, 0.49, 0.25, 0.4717, 0.1582, 0.3933, 0.25, 0.4717, 0.3418, 0.4717, 0.1582, 0.4197, 0.08029, 0.3263, 0.1737, 0.3933, 0.25, 0.4197, 0.08029, 0.3418, 0.02827, 0.25, 0.1067, 0.3263, 0.1737, 0.3418, 0.02827, 0.25, 0.01, 0.1582, 0.02827, 0.25, 0.1067, 0.4717, 0.3418, 0.3933, 0.25, 0.3263, 0.3263, 0.4197, 0.4197, 0.3933, 0.25, 0.3263, 0.1737, 0.25, 0.25, 0.3263, 0.3263, 0.3263, 0.1737, 0.25, 0.1067, 0.1737, 0.1737, 0.25, 0.25, 0.25, 0.1067, 0.1582, 0.02827, 0.08029, 0.08029, 0.1737, 0.1737, 0.4197, 0.4197, 0.3263, 0.3263, 0.25, 0.3933, 0.3418, 0.4717, 0.3263, 0.3263, 0.25, 0.25, 0.1737, 0.3263, 0.25, 0.3933, 0.25, 0.25, 0.1737, 0.1737, 0.1067, 0.25, 0.1737, 0.3263, 0.1737, 0.1737, 0.08029, 0.08029, 0.02827, 0.1582, 0.1067, 0.25, 0.3418, 0.4717, 0.25, 0.3933, 0.1582, 0.4717, 0.25, 0.49, 0.25, 0.3933, 0.1737, 0.3263, 0.08029, 0.4197, 0.1582, 0.4717, 0.1737, 0.3263, 0.1067, 0.25, 0.02827, 0.3418, 0.08029, 0.4197, 0.1067, 0.25, 0.02827, 0.1582, 0.01, 0.25, 0.02827, 0.3418, 0.25, 0.49, 0.25, 0.25, 0.3418, 0.4717, 0.3418, 0.4717, 0.25, 0.25, 0.4197, 0.4197, 0.4197, 0.4197, 0.25, 0.25, 0.4717, 0.3418, 0.4717, 0.3418, 0.25, 0.25, 0.49, 0.25, 0.49, 0.25, 0.25, 0.25, 0.4717, 0.1582, 0.4717, 0.1582, 0.25, 0.25, 0.4197, 0.08029, 0.4197, 0.08029, 0.25, 0.25, 0.3418, 0.02827, 0.3418, 0.02827, 0.25, 0.25, 0.25, 0.01, 0.25, 0.01, 0.25, 0.25, 0.1582, 0.02827, 0.1582, 0.02827, 0.25, 0.25, 0.08029, 0.08029, 0.08029, 0.08029, 0.25, 0.25, 0.02827, 0.1582, 0.02827, 0.1582, 0.25, 0.25, 0.01, 0.25, 0.01, 0.25, 0.25, 0.25, 0.02827, 0.3418, 0.02827, 0.3418, 0.25, 0.25, 0.08029, 0.4197, 0.25, 0.01, 0.1582, 0.02827, 0.1582, 0.02827, 0.25, 0.01, 0.08029, 0.4197, 0.25, 0.25, 0.1582, 0.4717, 0.1582, 0.4717, 0.25, 0.25, 0.25, 0.49, 0.01, 0.25, 0.02827, 0.3418, 0.02827, 0.3418, 0.01, 0.25, 0.3418, 0.4717, 0.4197, 0.4197, 0.4197, 0.4197, 0.3418, 0.4717, 0.4717, 0.1582, 0.4197, 0.08029, 0.4197, 0.08029, 0.4717, 0.1582, 0.1582, 0.02827, 0.08029, 0.08029, 0.08029, 0.08029, 0.1582, 0.02827, 0.02827, 0.3418, 0.08029, 0.4197, 0.08029, 0.4197, 0.02827, 0.3418, 0.4197, 0.4197, 0.4717, 0.3418, 0.4717, 0.3418, 0.4197, 0.4197, 0.4197, 0.08029, 0.3418, 0.02827, 0.3418, 0.02827, 0.4197, 0.08029, 0.08029, 0.08029, 0.02827, 0.1582, 0.02827, 0.1582, 0.08029, 0.08029, 0.08029, 0.4197, 0.1582, 0.4717, 0.1582, 0.4717, 0.08029, 0.4197, 0.4717, 0.3418, 0.49, 0.25, 0.49, 0.25, 0.4717, 0.3418, 0.25, 0.49, 0.3418, 0.4717, 0.3418, 0.4717, 0.25, 0.49, 0.3418, 0.02827, 0.25, 0.01, 0.25, 0.01, 0.3418, 0.02827, 0.02827, 0.1582, 0.01, 0.25, 0.01, 0.25, 0.02827, 0.1582, 0.1582, 0.4717, 0.25, 0.49, 0.25, 0.49, 0.1582, 0.4717, 0.49, 0.25, 0.4717, 0.1582, 0.4717, 0.1582, 0.49, 0.25, 0.49, 0.25, 0.4717, 0.1582, 0.4717, 0.1582, 0.49, 0.25, 0.1582, 0.4717, 0.25, 0.49, 0.25, 0.49, 0.1582, 0.4717, 0.02827, 0.1582, 0.01, 0.25, 0.01, 0.25, 0.02827, 0.1582, 0.3418, 0.02827, 0.25, 0.01, 0.25, 0.01, 0.3418, 0.02827, 0.25, 0.49, 0.3418, 0.4717, 0.3418, 0.4717, 0.25, 0.49, 0.4717, 0.3418, 0.49, 0.25, 0.49, 0.25, 0.4717, 0.3418, 0.08029, 0.4197, 0.1582, 0.4717, 0.1582, 0.4717, 0.08029, 0.4197, 0.08029, 0.08029, 0.02827, 0.1582, 0.02827, 0.1582, 0.08029, 0.08029, 0.4197, 0.08029, 0.3418, 0.02827, 0.3418, 0.02827, 0.4197, 0.08029, 0.4197, 0.4197, 0.4717, 0.3418, 0.4717, 0.3418, 0.4197, 0.4197, 0.02827, 0.3418, 0.08029, 0.4197, 0.08029, 0.4197, 0.02827, 0.3418, 0.1582, 0.02827, 0.08029, 0.08029, 0.08029, 0.08029, 0.1582, 0.02827, 0.4717, 0.1582, 0.4197, 0.08029, 0.4197, 0.08029, 0.4717, 0.1582, 0.3418, 0.4717, 0.4197, 0.4197, 0.4197, 0.4197, 0.3418, 0.4717, 0.01, 0.25, 0.02827, 0.3418, 0.02827, 0.3418, 0.01, 0.25, 0.25, 0.01, 0.1582, 0.02827, 0.1582, 0.02827, 0.25, 0.01, 0.49, 0.25, 0.4717, 0.1582, 0.3933, 0.25, 0.4717, 0.3418, 0.4717, 0.1582, 0.4197, 0.08029, 0.3263, 0.1737, 0.3933, 0.25, 0.4197, 0.08029, 0.3418, 0.02827, 0.25, 0.1067, 0.3263, 0.1737, 0.3418, 0.02827, 0.25, 0.01, 0.1582, 0.02827, 0.25, 0.1067, 0.4717, 0.3418, 0.3933, 0.25, 0.3263, 0.3263, 0.4197, 0.4197, 0.3933, 0.25, 0.3263, 0.1737, 0.25, 0.25, 0.3263, 0.3263, 0.3263, 0.1737, 0.25, 0.1067, 0.1737, 0.1737, 0.25, 0.25, 0.25, 0.1067, 0.1582, 0.02827, 0.08029, 0.08029, 0.1737, 0.1737, 0.4197, 0.4197, 0.3263, 0.3263, 0.25, 0.3933, 0.3418, 0.4717, 0.3263, 0.3263, 0.25, 0.25, 0.1737, 0.3263, 0.25, 0.3933, 0.25, 0.25, 0.1737, 0.1737, 0.1067, 0.25, 0.1737, 0.3263, 0.1737, 0.1737, 0.08029, 0.08029, 0.02827, 0.1582, 0.1067, 0.25, 0.3418, 0.4717, 0.25, 0.3933, 0.1582, 0.4717, 0.25, 0.49, 0.25, 0.3933, 0.1737, 0.3263, 0.08029, 0.4197, 0.1582, 0.4717, 0.1737, 0.3263, 0.1067, 0.25, 0.02827, 0.3418, 0.08029, 0.4197, 0.1067, 0.25, 0.02827, 0.1582, 0.01, 0.25, 0.02827, 0.3418])
me_cone.update()

# ---- objects
ob_garrage = bpy.data.objects.new('Garrage', me_plane)
ob_cylinder = bpy.data.objects.new('Cylinder', me_cylinder)
ob_cone = bpy.data.objects.new('Cone', me_cone)
ob_sun = bpy.data.objects.new('Sun', light_sun)
ob_point = bpy.data.objects.new('Point', light_point)

# ---- transforms, parenting, visibility, modifiers, constraints
ob_garrage.location = (0.0, 0.0, 0.3304)
ob_garrage.scale = (47.8, 47.8, 47.8)
ob_cylinder.location = (0.0, 0.0, 54.12)
ob_cylinder.scale = (0.3356, 0.3356, 5.994)
_m = ob_cylinder.modifiers.new('Mirror', 'MIRROR')
_m.use_axis = (True, True, False)
ob_cone.location = (0.0, 0.0, 47.11)
_m = ob_cone.modifiers.new('Mirror', 'MIRROR')
_m.use_axis = (True, True, False)
ob_sun.location = (-0.07867, -7.171, 55.29)
ob_sun.rotation_euler = (0.281, -1.117, -0.705)
ob_point.location = (36.21, -0.5612, 22.87)
ob_point.rotation_euler = (-0.4064, -0.4126, 0.08618)

# ---- collection membership
col_base.objects.link(ob_garrage)
col_base.objects.link(ob_cylinder)
col_base.objects.link(ob_cone)
col_lights.objects.link(ob_sun)
col_lights.objects.link(ob_point)

# ---- scene / render settings (as saved in the file)
scene.frame_start = 1; scene.frame_end = 250; scene.frame_set(1)
scene.render.engine = 'BLENDER_EEVEE_NEXT'
bpy.context.view_layer.update()

# ---- added for rendering (the .blend has no active camera): camera
cam_auto = bpy.data.cameras.new('AutoCamera')
cam_auto.lens = 50.0
cam_auto.sensor_width = 36.0
cam_auto.clip_end = 2834.61
ob_auto_camera = bpy.data.objects.new('AutoCamera', cam_auto)
scene.collection.objects.link(ob_auto_camera)
ob_auto_camera.location = (160.672, -196.249, 164.116)
ob_auto_camera.rotation_euler = (1.09748, -7.21219e-08, 0.694738)
scene.camera = ob_auto_camera
bpy.context.view_layer.update()
